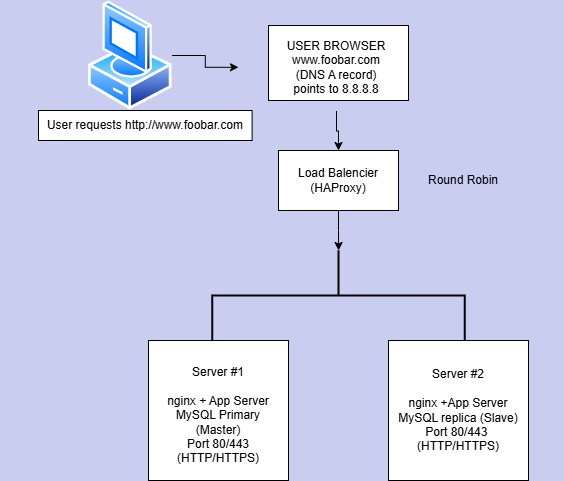

The diagram above was exported from draw.io. Its source (the exported page's mxGraphModel, read from the mxfile embedded in the PNG):
<mxGraphModel dx="1869" dy="565" grid="1" gridSize="10" guides="1" tooltips="1" connect="1" arrows="1" fold="1" page="1" pageScale="1" pageWidth="827" pageHeight="1169" background="#C9CEF1" math="0" shadow="0">
  <root>
    <mxCell id="0" />
    <mxCell id="1" parent="0" />
    <mxCell id="2Q00Fl8gcnNRuKk68doM-9" value="" style="edgeStyle=orthogonalEdgeStyle;rounded=0;orthogonalLoop=1;jettySize=auto;html=1;" edge="1" parent="1" source="2Q00Fl8gcnNRuKk68doM-1" target="2Q00Fl8gcnNRuKk68doM-3">
      <mxGeometry relative="1" as="geometry" />
    </mxCell>
    <mxCell id="2Q00Fl8gcnNRuKk68doM-1" value="" style="image;aspect=fixed;perimeter=ellipsePerimeter;html=1;align=center;shadow=0;dashed=0;spacingTop=3;image=img/lib/active_directory/vista_client.svg;" vertex="1" parent="1">
      <mxGeometry x="70" y="160" width="83.6" height="110" as="geometry" />
    </mxCell>
    <mxCell id="2Q00Fl8gcnNRuKk68doM-2" value="" style="rounded=0;whiteSpace=wrap;html=1;" vertex="1" parent="1">
      <mxGeometry x="250" y="185" width="140" height="75" as="geometry" />
    </mxCell>
    <mxCell id="2Q00Fl8gcnNRuKk68doM-6" value="" style="edgeStyle=orthogonalEdgeStyle;rounded=0;orthogonalLoop=1;jettySize=auto;html=1;" edge="1" parent="1" source="2Q00Fl8gcnNRuKk68doM-3" target="2Q00Fl8gcnNRuKk68doM-5">
      <mxGeometry relative="1" as="geometry" />
    </mxCell>
    <mxCell id="2Q00Fl8gcnNRuKk68doM-3" value="USER BROWSER&lt;br&gt;www.foobar.com&lt;br&gt;(DNS A record)&lt;br&gt;points to 8.8.8.8" style="text;html=1;align=center;verticalAlign=middle;whiteSpace=wrap;rounded=0;" vertex="1" parent="1">
      <mxGeometry x="220" y="183" width="196" height="87.5" as="geometry" />
    </mxCell>
    <mxCell id="2Q00Fl8gcnNRuKk68doM-4" value="" style="strokeWidth=2;html=1;shape=mxgraph.flowchart.annotation_2;align=left;labelPosition=right;pointerEvents=1;direction=south;" vertex="1" parent="1">
      <mxGeometry x="193.75" y="410" width="252.5" height="90" as="geometry" />
    </mxCell>
    <mxCell id="2Q00Fl8gcnNRuKk68doM-5" value="" style="rounded=0;whiteSpace=wrap;html=1;" vertex="1" parent="1">
      <mxGeometry x="260" y="310" width="120" height="60" as="geometry" />
    </mxCell>
    <mxCell id="2Q00Fl8gcnNRuKk68doM-8" value="" style="edgeStyle=orthogonalEdgeStyle;rounded=0;orthogonalLoop=1;jettySize=auto;html=1;" edge="1" parent="1" source="2Q00Fl8gcnNRuKk68doM-7" target="2Q00Fl8gcnNRuKk68doM-4">
      <mxGeometry relative="1" as="geometry" />
    </mxCell>
    <mxCell id="2Q00Fl8gcnNRuKk68doM-7" value="Load Balencier&lt;br&gt;(HAProxy)" style="text;html=1;align=center;verticalAlign=middle;whiteSpace=wrap;rounded=0;" vertex="1" parent="1">
      <mxGeometry x="240" y="310" width="160" height="60" as="geometry" />
    </mxCell>
    <mxCell id="2Q00Fl8gcnNRuKk68doM-12" value="" style="whiteSpace=wrap;html=1;aspect=fixed;" vertex="1" parent="1">
      <mxGeometry x="130" y="500" width="140" height="140" as="geometry" />
    </mxCell>
    <mxCell id="2Q00Fl8gcnNRuKk68doM-14" value="" style="rounded=0;whiteSpace=wrap;html=1;" vertex="1" parent="1">
      <mxGeometry x="20" y="270" width="213.6" height="30" as="geometry" />
    </mxCell>
    <mxCell id="2Q00Fl8gcnNRuKk68doM-15" value="User requests http://www.foobar.com" style="text;html=1;align=center;verticalAlign=middle;whiteSpace=wrap;rounded=0;" vertex="1" parent="1">
      <mxGeometry x="-18.2" y="270" width="290" height="30" as="geometry" />
    </mxCell>
    <mxCell id="2Q00Fl8gcnNRuKk68doM-16" value="Server #1&lt;br&gt;&lt;br&gt;nginx + App Server&lt;br&gt;&lt;div&gt;MySQL Primary (Master)&lt;br&gt;Port 80/443 (HTTP/HTTPS)&lt;/div&gt;" style="text;html=1;align=center;verticalAlign=middle;whiteSpace=wrap;rounded=0;" vertex="1" parent="1">
      <mxGeometry x="135" y="520" width="130" height="110" as="geometry" />
    </mxCell>
    <mxCell id="2Q00Fl8gcnNRuKk68doM-17" value="" style="whiteSpace=wrap;html=1;aspect=fixed;" vertex="1" parent="1">
      <mxGeometry x="370" y="500" width="140" height="140" as="geometry" />
    </mxCell>
    <mxCell id="2Q00Fl8gcnNRuKk68doM-18" value="Server #2&lt;br&gt;&lt;br&gt;nginx +App Server&lt;br&gt;MySQL replica (Slave)&lt;br&gt;Port 80/443&amp;nbsp;&lt;br&gt;(HTTP/HTTPS)" style="text;html=1;align=center;verticalAlign=middle;whiteSpace=wrap;rounded=0;" vertex="1" parent="1">
      <mxGeometry x="335" y="507.5" width="210" height="125" as="geometry" />
    </mxCell>
    <mxCell id="2Q00Fl8gcnNRuKk68doM-19" value="Round Robin" style="text;html=1;align=center;verticalAlign=middle;whiteSpace=wrap;rounded=0;" vertex="1" parent="1">
      <mxGeometry x="380" y="325" width="130" height="30" as="geometry" />
    </mxCell>
  </root>
</mxGraphModel>